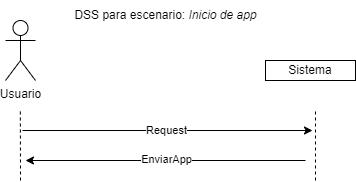

The diagram above was exported from draw.io. Its source (the exported page's mxGraphModel, read from the mxfile embedded in the PNG):
<mxGraphModel dx="407" dy="390" grid="1" gridSize="10" guides="1" tooltips="1" connect="1" arrows="1" fold="1" page="1" pageScale="1" pageWidth="1169" pageHeight="827" math="0" shadow="0">
  <root>
    <mxCell id="0" />
    <mxCell id="1" parent="0" />
    <mxCell id="eYvOz5LfTEGng6jtbtlz-1" value="Usuario" style="shape=umlActor;verticalLabelPosition=bottom;verticalAlign=top;html=1;outlineConnect=0;" vertex="1" parent="1">
      <mxGeometry x="70" y="100" width="30" height="60" as="geometry" />
    </mxCell>
    <mxCell id="eYvOz5LfTEGng6jtbtlz-5" value="Sistema" style="rounded=0;whiteSpace=wrap;html=1;" vertex="1" parent="1">
      <mxGeometry x="330" y="140" width="90" height="20" as="geometry" />
    </mxCell>
    <mxCell id="eYvOz5LfTEGng6jtbtlz-6" value="" style="endArrow=none;dashed=1;html=1;rounded=0;entryX=0.5;entryY=0.5;entryDx=0;entryDy=0;entryPerimeter=0;" edge="1" parent="1">
      <mxGeometry width="50" height="50" relative="1" as="geometry">
        <mxPoint x="85" y="260" as="sourcePoint" />
        <mxPoint x="84.83" y="190" as="targetPoint" />
      </mxGeometry>
    </mxCell>
    <mxCell id="eYvOz5LfTEGng6jtbtlz-7" value="" style="endArrow=none;dashed=1;html=1;rounded=0;entryX=0.5;entryY=0.5;entryDx=0;entryDy=0;entryPerimeter=0;" edge="1" parent="1">
      <mxGeometry width="50" height="50" relative="1" as="geometry">
        <mxPoint x="380" y="260" as="sourcePoint" />
        <mxPoint x="380" y="190" as="targetPoint" />
      </mxGeometry>
    </mxCell>
    <mxCell id="eYvOz5LfTEGng6jtbtlz-8" value="" style="endArrow=classic;html=1;rounded=0;" edge="1" parent="1">
      <mxGeometry width="50" height="50" relative="1" as="geometry">
        <mxPoint x="87" y="210" as="sourcePoint" />
        <mxPoint x="377" y="210" as="targetPoint" />
      </mxGeometry>
    </mxCell>
    <mxCell id="eYvOz5LfTEGng6jtbtlz-9" value="Request" style="edgeLabel;html=1;align=center;verticalAlign=middle;resizable=0;points=[];" vertex="1" connectable="0" parent="eYvOz5LfTEGng6jtbtlz-8">
      <mxGeometry x="-0.2059" relative="1" as="geometry">
        <mxPoint x="28" as="offset" />
      </mxGeometry>
    </mxCell>
    <mxCell id="eYvOz5LfTEGng6jtbtlz-10" value="" style="endArrow=classic;html=1;rounded=0;" edge="1" parent="1">
      <mxGeometry width="50" height="50" relative="1" as="geometry">
        <mxPoint x="370" y="240" as="sourcePoint" />
        <mxPoint x="90" y="240" as="targetPoint" />
      </mxGeometry>
    </mxCell>
    <mxCell id="eYvOz5LfTEGng6jtbtlz-11" value="EnviarApp" style="edgeLabel;html=1;align=center;verticalAlign=middle;resizable=0;points=[];" vertex="1" connectable="0" parent="eYvOz5LfTEGng6jtbtlz-10">
      <mxGeometry x="0.0711" y="-1" relative="1" as="geometry">
        <mxPoint x="10" as="offset" />
      </mxGeometry>
    </mxCell>
    <mxCell id="eYvOz5LfTEGng6jtbtlz-12" value="DSS para escenario: &lt;i&gt;Inicio de app&lt;/i&gt;" style="text;html=1;align=center;verticalAlign=middle;resizable=0;points=[];autosize=1;strokeColor=none;fillColor=none;" vertex="1" parent="1">
      <mxGeometry x="125" y="80" width="210" height="30" as="geometry" />
    </mxCell>
  </root>
</mxGraphModel>